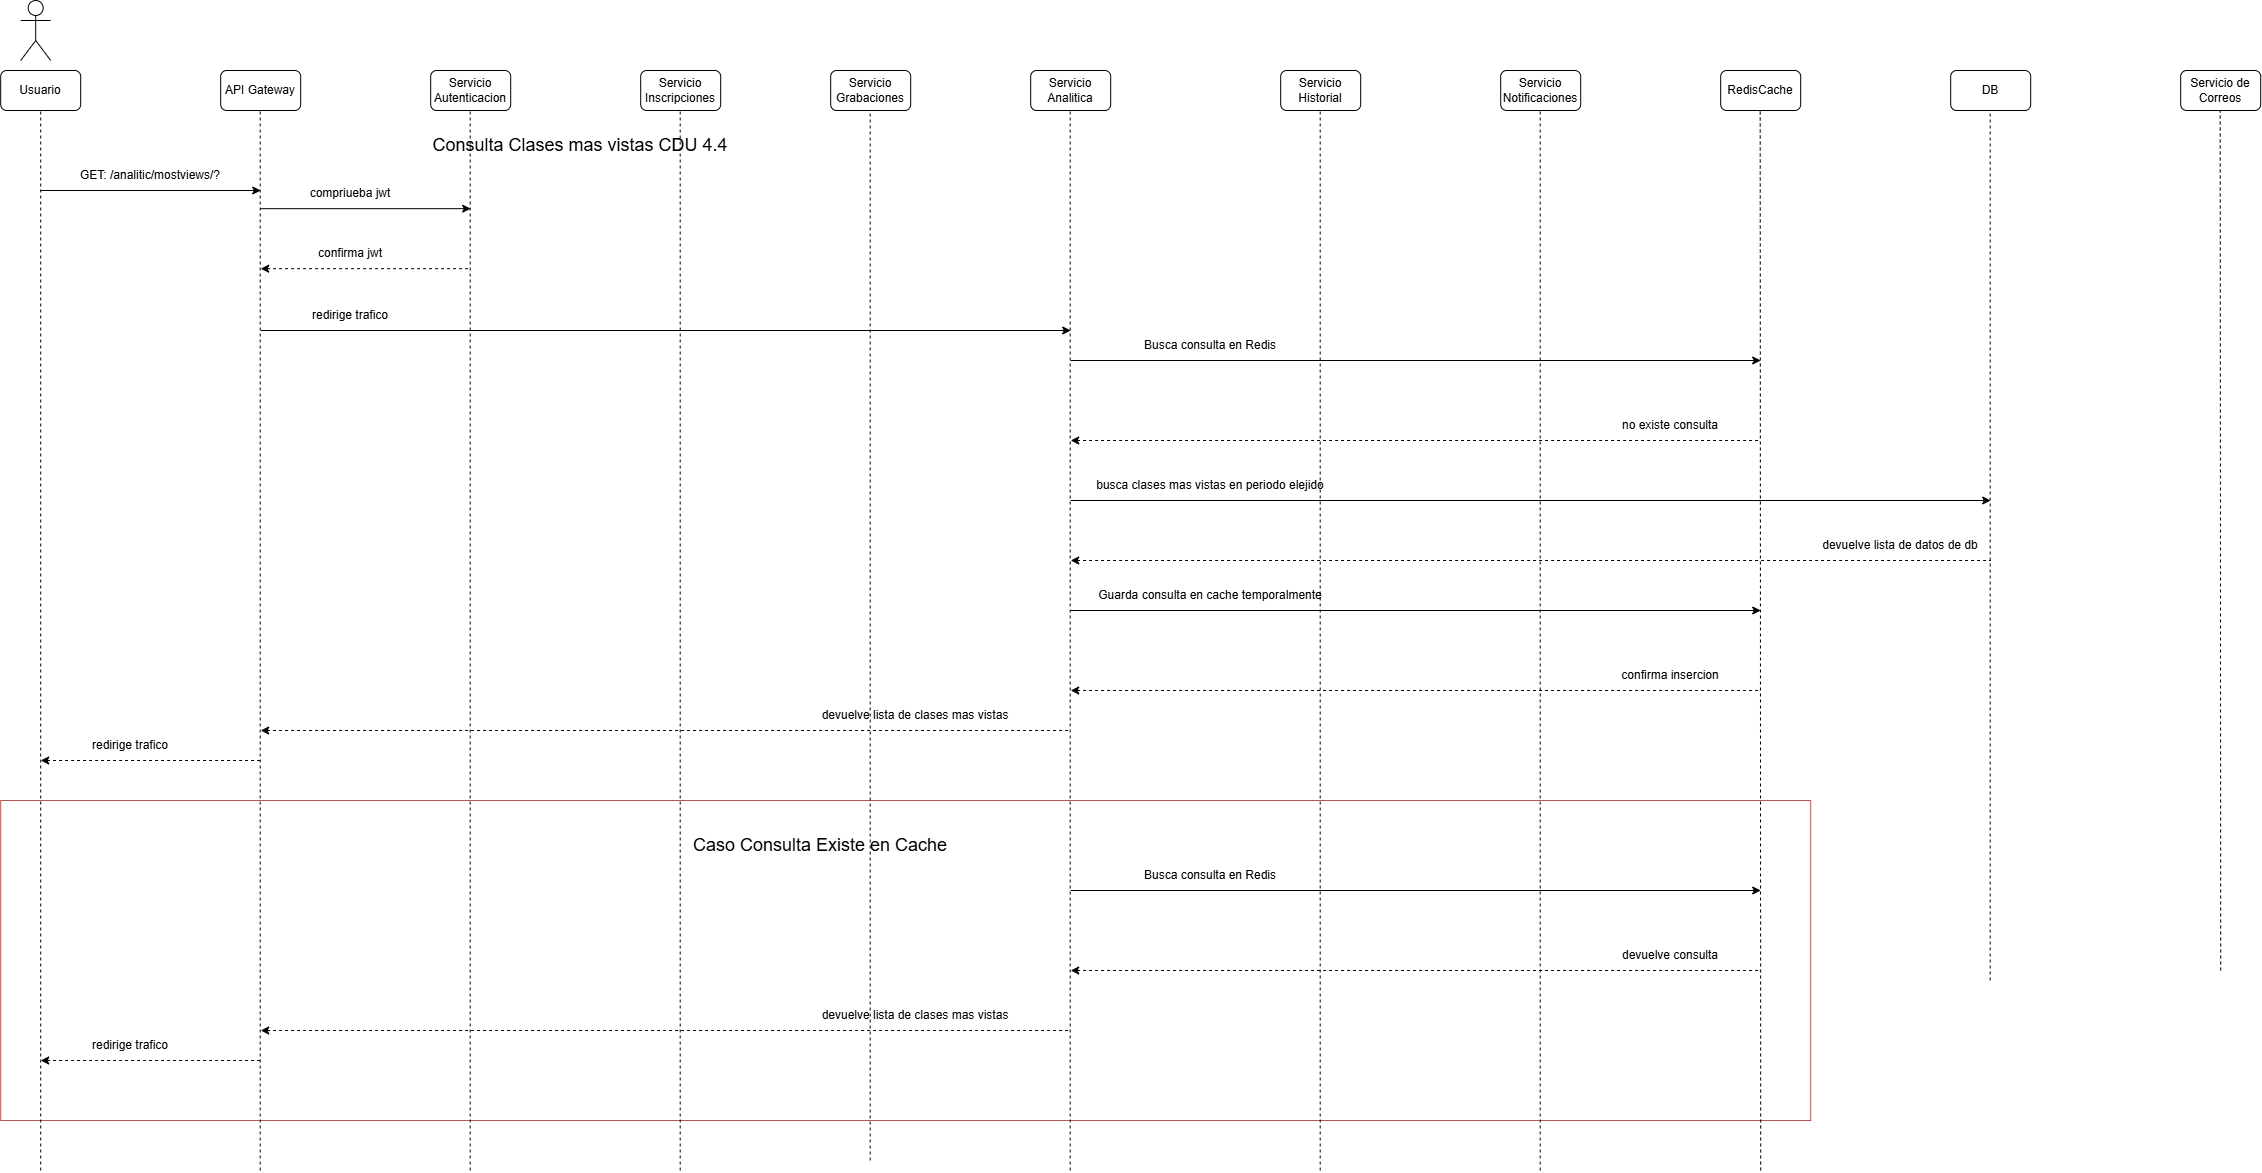

The diagram above was exported from draw.io. Its source (the exported page's mxGraphModel, read from the mxfile embedded in the PNG):
<mxGraphModel dx="1717" dy="945" grid="1" gridSize="10" guides="1" tooltips="1" connect="1" arrows="1" fold="1" page="1" pageScale="1" pageWidth="850" pageHeight="1100" math="0" shadow="0">
  <root>
    <mxCell id="TSogw2Ik5XVXAv7MV_Wt-0" />
    <mxCell id="TSogw2Ik5XVXAv7MV_Wt-1" parent="TSogw2Ik5XVXAv7MV_Wt-0" />
    <mxCell id="meEUTikNcy4cXPz_gsGN-8" parent="TSogw2Ik5XVXAv7MV_Wt-1" style="rounded=0;whiteSpace=wrap;html=1;fillColor=none;strokeColor=#b85450;" value="" vertex="1">
      <mxGeometry height="320" width="1810" x="40" y="830" as="geometry" />
    </mxCell>
    <mxCell id="TSogw2Ik5XVXAv7MV_Wt-2" parent="TSogw2Ik5XVXAv7MV_Wt-1" style="shape=umlActor;verticalLabelPosition=bottom;verticalAlign=top;html=1;outlineConnect=0;" value="" vertex="1">
      <mxGeometry height="60" width="30" x="60" y="30" as="geometry" />
    </mxCell>
    <mxCell id="TSogw2Ik5XVXAv7MV_Wt-3" parent="TSogw2Ik5XVXAv7MV_Wt-1" style="rounded=1;whiteSpace=wrap;html=1;" value="Usuario" vertex="1">
      <mxGeometry height="40" width="80" x="40" y="100" as="geometry" />
    </mxCell>
    <mxCell id="TSogw2Ik5XVXAv7MV_Wt-4" parent="TSogw2Ik5XVXAv7MV_Wt-1" style="rounded=1;whiteSpace=wrap;html=1;" value="API Gateway" vertex="1">
      <mxGeometry height="40" width="80" x="260" y="100" as="geometry" />
    </mxCell>
    <mxCell id="TSogw2Ik5XVXAv7MV_Wt-5" parent="TSogw2Ik5XVXAv7MV_Wt-1" style="rounded=1;whiteSpace=wrap;html=1;" value="Servicio Autenticacion" vertex="1">
      <mxGeometry height="40" width="80" x="470" y="100" as="geometry" />
    </mxCell>
    <mxCell id="TSogw2Ik5XVXAv7MV_Wt-6" parent="TSogw2Ik5XVXAv7MV_Wt-1" style="rounded=1;whiteSpace=wrap;html=1;" value="Servicio Inscripciones" vertex="1">
      <mxGeometry height="40" width="80" x="680" y="100" as="geometry" />
    </mxCell>
    <mxCell id="TSogw2Ik5XVXAv7MV_Wt-7" parent="TSogw2Ik5XVXAv7MV_Wt-1" style="rounded=1;whiteSpace=wrap;html=1;" value="Servicio Grabaciones" vertex="1">
      <mxGeometry height="40" width="80" x="870" y="100" as="geometry" />
    </mxCell>
    <mxCell id="TSogw2Ik5XVXAv7MV_Wt-8" parent="TSogw2Ik5XVXAv7MV_Wt-1" style="rounded=1;whiteSpace=wrap;html=1;" value="Servicio Analitica" vertex="1">
      <mxGeometry height="40" width="80" x="1070" y="100" as="geometry" />
    </mxCell>
    <mxCell id="TSogw2Ik5XVXAv7MV_Wt-9" parent="TSogw2Ik5XVXAv7MV_Wt-1" style="rounded=1;whiteSpace=wrap;html=1;" value="RedisCache" vertex="1">
      <mxGeometry height="40" width="80" x="1760" y="100" as="geometry" />
    </mxCell>
    <mxCell id="TSogw2Ik5XVXAv7MV_Wt-10" parent="TSogw2Ik5XVXAv7MV_Wt-1" style="rounded=1;whiteSpace=wrap;html=1;" value="Servicio Notificaciones" vertex="1">
      <mxGeometry height="40" width="80" x="1540" y="100" as="geometry" />
    </mxCell>
    <mxCell id="TSogw2Ik5XVXAv7MV_Wt-11" parent="TSogw2Ik5XVXAv7MV_Wt-1" style="rounded=1;whiteSpace=wrap;html=1;" value="Servicio Historial" vertex="1">
      <mxGeometry height="40" width="80" x="1320" y="100" as="geometry" />
    </mxCell>
    <mxCell id="TSogw2Ik5XVXAv7MV_Wt-12" parent="TSogw2Ik5XVXAv7MV_Wt-1" style="rounded=1;whiteSpace=wrap;html=1;" value="DB" vertex="1">
      <mxGeometry height="40" width="80" x="1990" y="100" as="geometry" />
    </mxCell>
    <mxCell id="TSogw2Ik5XVXAv7MV_Wt-13" parent="TSogw2Ik5XVXAv7MV_Wt-1" style="rounded=1;whiteSpace=wrap;html=1;" value="Servicio de Correos" vertex="1">
      <mxGeometry height="40" width="80" x="2220" y="100" as="geometry" />
    </mxCell>
    <mxCell id="TSogw2Ik5XVXAv7MV_Wt-14" edge="1" parent="TSogw2Ik5XVXAv7MV_Wt-1" style="endArrow=classic;html=1;rounded=0;" value="">
      <mxGeometry height="50" relative="1" width="50" as="geometry">
        <mxPoint x="80" y="220" as="sourcePoint" />
        <mxPoint x="300" y="220" as="targetPoint" />
      </mxGeometry>
    </mxCell>
    <mxCell id="TSogw2Ik5XVXAv7MV_Wt-15" parent="TSogw2Ik5XVXAv7MV_Wt-1" style="text;html=1;whiteSpace=wrap;strokeColor=none;fillColor=none;align=center;verticalAlign=middle;rounded=0;" value="&lt;span style=&quot;font-size: 18px;&quot;&gt;Consulta Clases mas vistas CDU 4.4&lt;/span&gt;" vertex="1">
      <mxGeometry height="30" width="420" x="410" y="160" as="geometry" />
    </mxCell>
    <mxCell id="TSogw2Ik5XVXAv7MV_Wt-16" parent="TSogw2Ik5XVXAv7MV_Wt-1" style="text;html=1;whiteSpace=wrap;strokeColor=none;fillColor=none;align=center;verticalAlign=middle;rounded=0;" value="GET: /analitic/mostviews/?" vertex="1">
      <mxGeometry height="30" width="160" x="110" y="190" as="geometry" />
    </mxCell>
    <mxCell id="TSogw2Ik5XVXAv7MV_Wt-17" edge="1" parent="TSogw2Ik5XVXAv7MV_Wt-1" style="endArrow=none;dashed=1;html=1;rounded=0;entryX=0.5;entryY=1;entryDx=0;entryDy=0;" target="TSogw2Ik5XVXAv7MV_Wt-3" value="">
      <mxGeometry height="50" relative="1" width="50" as="geometry">
        <mxPoint x="80" y="1200" as="sourcePoint" />
        <mxPoint x="550" y="210" as="targetPoint" />
      </mxGeometry>
    </mxCell>
    <mxCell id="TSogw2Ik5XVXAv7MV_Wt-18" edge="1" parent="TSogw2Ik5XVXAv7MV_Wt-1" style="endArrow=none;dashed=1;html=1;rounded=0;entryX=0.5;entryY=1;entryDx=0;entryDy=0;" value="">
      <mxGeometry height="50" relative="1" width="50" as="geometry">
        <mxPoint x="299.5" y="1200" as="sourcePoint" />
        <mxPoint x="299.5" y="140" as="targetPoint" />
      </mxGeometry>
    </mxCell>
    <mxCell id="TSogw2Ik5XVXAv7MV_Wt-19" edge="1" parent="TSogw2Ik5XVXAv7MV_Wt-1" style="endArrow=none;dashed=1;html=1;rounded=0;entryX=0.5;entryY=1;entryDx=0;entryDy=0;" value="">
      <mxGeometry height="50" relative="1" width="50" as="geometry">
        <mxPoint x="509.5" y="1200" as="sourcePoint" />
        <mxPoint x="509.5" y="140" as="targetPoint" />
      </mxGeometry>
    </mxCell>
    <mxCell id="TSogw2Ik5XVXAv7MV_Wt-20" edge="1" parent="TSogw2Ik5XVXAv7MV_Wt-1" style="endArrow=none;dashed=1;html=1;rounded=0;entryX=0.5;entryY=1;entryDx=0;entryDy=0;" value="">
      <mxGeometry height="50" relative="1" width="50" as="geometry">
        <mxPoint x="719.5" y="1200" as="sourcePoint" />
        <mxPoint x="719.5" y="140" as="targetPoint" />
      </mxGeometry>
    </mxCell>
    <mxCell id="TSogw2Ik5XVXAv7MV_Wt-21" edge="1" parent="TSogw2Ik5XVXAv7MV_Wt-1" style="endArrow=none;dashed=1;html=1;rounded=0;entryX=0.5;entryY=1;entryDx=0;entryDy=0;" value="">
      <mxGeometry height="50" relative="1" width="50" as="geometry">
        <mxPoint x="909.5" y="1190" as="sourcePoint" />
        <mxPoint x="909.5" y="140" as="targetPoint" />
      </mxGeometry>
    </mxCell>
    <mxCell id="TSogw2Ik5XVXAv7MV_Wt-22" edge="1" parent="TSogw2Ik5XVXAv7MV_Wt-1" style="endArrow=none;dashed=1;html=1;rounded=0;entryX=0.5;entryY=1;entryDx=0;entryDy=0;" value="">
      <mxGeometry height="50" relative="1" width="50" as="geometry">
        <mxPoint x="1109.5" y="1200" as="sourcePoint" />
        <mxPoint x="1109.5" y="140" as="targetPoint" />
      </mxGeometry>
    </mxCell>
    <mxCell id="TSogw2Ik5XVXAv7MV_Wt-23" edge="1" parent="TSogw2Ik5XVXAv7MV_Wt-1" style="endArrow=none;dashed=1;html=1;rounded=0;entryX=0.5;entryY=1;entryDx=0;entryDy=0;" value="">
      <mxGeometry height="50" relative="1" width="50" as="geometry">
        <mxPoint x="1359.5" y="1200" as="sourcePoint" />
        <mxPoint x="1359.5" y="140" as="targetPoint" />
      </mxGeometry>
    </mxCell>
    <mxCell id="TSogw2Ik5XVXAv7MV_Wt-24" edge="1" parent="TSogw2Ik5XVXAv7MV_Wt-1" style="endArrow=none;dashed=1;html=1;rounded=0;entryX=0.5;entryY=1;entryDx=0;entryDy=0;" value="">
      <mxGeometry height="50" relative="1" width="50" as="geometry">
        <mxPoint x="1579.5" y="1200" as="sourcePoint" />
        <mxPoint x="1579.5" y="140" as="targetPoint" />
      </mxGeometry>
    </mxCell>
    <mxCell id="TSogw2Ik5XVXAv7MV_Wt-25" edge="1" parent="TSogw2Ik5XVXAv7MV_Wt-1" style="endArrow=none;dashed=1;html=1;rounded=0;entryX=0.5;entryY=1;entryDx=0;entryDy=0;" value="">
      <mxGeometry height="50" relative="1" width="50" as="geometry">
        <mxPoint x="1800" y="1200" as="sourcePoint" />
        <mxPoint x="1799.5" y="140" as="targetPoint" />
      </mxGeometry>
    </mxCell>
    <mxCell id="TSogw2Ik5XVXAv7MV_Wt-26" edge="1" parent="TSogw2Ik5XVXAv7MV_Wt-1" style="endArrow=none;dashed=1;html=1;rounded=0;entryX=0.5;entryY=1;entryDx=0;entryDy=0;" value="">
      <mxGeometry height="50" relative="1" width="50" as="geometry">
        <mxPoint x="2029.5" y="1010" as="sourcePoint" />
        <mxPoint x="2029.5" y="140" as="targetPoint" />
      </mxGeometry>
    </mxCell>
    <mxCell id="TSogw2Ik5XVXAv7MV_Wt-27" edge="1" parent="TSogw2Ik5XVXAv7MV_Wt-1" style="endArrow=none;dashed=1;html=1;rounded=0;entryX=0.5;entryY=1;entryDx=0;entryDy=0;" value="">
      <mxGeometry height="50" relative="1" width="50" as="geometry">
        <mxPoint x="2260" y="1000" as="sourcePoint" />
        <mxPoint x="2259.5" y="140" as="targetPoint" />
      </mxGeometry>
    </mxCell>
    <mxCell id="TSogw2Ik5XVXAv7MV_Wt-28" edge="1" parent="TSogw2Ik5XVXAv7MV_Wt-1" style="endArrow=classic;html=1;rounded=0;" value="">
      <mxGeometry height="50" relative="1" width="50" as="geometry">
        <mxPoint x="300" y="238.18" as="sourcePoint" />
        <mxPoint x="510" y="238.18" as="targetPoint" />
      </mxGeometry>
    </mxCell>
    <mxCell id="TSogw2Ik5XVXAv7MV_Wt-29" parent="TSogw2Ik5XVXAv7MV_Wt-1" style="text;html=1;whiteSpace=wrap;strokeColor=none;fillColor=none;align=center;verticalAlign=middle;rounded=0;" value="compriueba jwt" vertex="1">
      <mxGeometry height="30" width="120" x="330" y="208.18" as="geometry" />
    </mxCell>
    <mxCell id="TSogw2Ik5XVXAv7MV_Wt-30" edge="1" parent="TSogw2Ik5XVXAv7MV_Wt-1" style="endArrow=none;html=1;rounded=0;startArrow=classic;startFill=1;endFill=0;dashed=1;" value="">
      <mxGeometry height="50" relative="1" width="50" as="geometry">
        <mxPoint x="300" y="298.18" as="sourcePoint" />
        <mxPoint x="510" y="298.18" as="targetPoint" />
      </mxGeometry>
    </mxCell>
    <mxCell id="TSogw2Ik5XVXAv7MV_Wt-31" parent="TSogw2Ik5XVXAv7MV_Wt-1" style="text;html=1;whiteSpace=wrap;strokeColor=none;fillColor=none;align=center;verticalAlign=middle;rounded=0;" value="confirma jwt" vertex="1">
      <mxGeometry height="30" width="120" x="330" y="268.18" as="geometry" />
    </mxCell>
    <mxCell id="TSogw2Ik5XVXAv7MV_Wt-32" edge="1" parent="TSogw2Ik5XVXAv7MV_Wt-1" style="endArrow=classic;html=1;rounded=0;" value="">
      <mxGeometry height="50" relative="1" width="50" as="geometry">
        <mxPoint x="300" y="360" as="sourcePoint" />
        <mxPoint x="1110" y="360" as="targetPoint" />
      </mxGeometry>
    </mxCell>
    <mxCell id="TSogw2Ik5XVXAv7MV_Wt-33" parent="TSogw2Ik5XVXAv7MV_Wt-1" style="text;html=1;whiteSpace=wrap;strokeColor=none;fillColor=none;align=center;verticalAlign=middle;rounded=0;" value="redirige trafico" vertex="1">
      <mxGeometry height="30" width="120" x="330" y="330" as="geometry" />
    </mxCell>
    <mxCell id="TSogw2Ik5XVXAv7MV_Wt-34" edge="1" parent="TSogw2Ik5XVXAv7MV_Wt-1" style="endArrow=classic;html=1;rounded=0;" value="">
      <mxGeometry height="50" relative="1" width="50" as="geometry">
        <mxPoint x="1110" y="530" as="sourcePoint" />
        <mxPoint x="2030" y="530" as="targetPoint" />
      </mxGeometry>
    </mxCell>
    <mxCell id="TSogw2Ik5XVXAv7MV_Wt-35" parent="TSogw2Ik5XVXAv7MV_Wt-1" style="text;html=1;whiteSpace=wrap;strokeColor=none;fillColor=none;align=center;verticalAlign=middle;rounded=0;" value="busca clases mas vistas en periodo elejido" vertex="1">
      <mxGeometry height="30" width="240" x="1130" y="500" as="geometry" />
    </mxCell>
    <mxCell id="TSogw2Ik5XVXAv7MV_Wt-36" edge="1" parent="TSogw2Ik5XVXAv7MV_Wt-1" style="endArrow=none;html=1;rounded=0;startArrow=classic;startFill=1;endFill=0;dashed=1;" value="">
      <mxGeometry height="50" relative="1" width="50" as="geometry">
        <mxPoint x="1110" y="590" as="sourcePoint" />
        <mxPoint x="2030" y="590" as="targetPoint" />
      </mxGeometry>
    </mxCell>
    <mxCell id="TSogw2Ik5XVXAv7MV_Wt-37" parent="TSogw2Ik5XVXAv7MV_Wt-1" style="text;html=1;whiteSpace=wrap;strokeColor=none;fillColor=none;align=center;verticalAlign=middle;rounded=0;" value="devuelve lista de datos de db" vertex="1">
      <mxGeometry height="30" width="160" x="1860" y="560" as="geometry" />
    </mxCell>
    <mxCell id="TSogw2Ik5XVXAv7MV_Wt-38" edge="1" parent="TSogw2Ik5XVXAv7MV_Wt-1" style="endArrow=none;html=1;rounded=0;startArrow=classic;startFill=1;endFill=0;dashed=1;" value="">
      <mxGeometry height="50" relative="1" width="50" as="geometry">
        <mxPoint x="300" y="760" as="sourcePoint" />
        <mxPoint x="1110" y="760" as="targetPoint" />
      </mxGeometry>
    </mxCell>
    <mxCell id="TSogw2Ik5XVXAv7MV_Wt-39" parent="TSogw2Ik5XVXAv7MV_Wt-1" style="text;html=1;whiteSpace=wrap;strokeColor=none;fillColor=none;align=center;verticalAlign=middle;rounded=0;" value="devuelve lista de clases mas vistas" vertex="1">
      <mxGeometry height="30" width="290" x="810" y="730" as="geometry" />
    </mxCell>
    <mxCell id="TSogw2Ik5XVXAv7MV_Wt-40" edge="1" parent="TSogw2Ik5XVXAv7MV_Wt-1" style="endArrow=none;html=1;rounded=0;startArrow=classic;startFill=1;endFill=0;dashed=1;" value="">
      <mxGeometry height="50" relative="1" width="50" as="geometry">
        <mxPoint x="80" y="790" as="sourcePoint" />
        <mxPoint x="300" y="790" as="targetPoint" />
      </mxGeometry>
    </mxCell>
    <mxCell id="TSogw2Ik5XVXAv7MV_Wt-41" parent="TSogw2Ik5XVXAv7MV_Wt-1" style="text;html=1;whiteSpace=wrap;strokeColor=none;fillColor=none;align=center;verticalAlign=middle;rounded=0;" value="redirige trafico" vertex="1">
      <mxGeometry height="30" width="120" x="110" y="760" as="geometry" />
    </mxCell>
    <mxCell id="meEUTikNcy4cXPz_gsGN-0" edge="1" parent="TSogw2Ik5XVXAv7MV_Wt-1" style="endArrow=classic;html=1;rounded=0;" value="">
      <mxGeometry height="50" relative="1" width="50" as="geometry">
        <mxPoint x="1110" y="390" as="sourcePoint" />
        <mxPoint x="1800" y="390" as="targetPoint" />
      </mxGeometry>
    </mxCell>
    <mxCell id="meEUTikNcy4cXPz_gsGN-1" parent="TSogw2Ik5XVXAv7MV_Wt-1" style="text;html=1;whiteSpace=wrap;strokeColor=none;fillColor=none;align=center;verticalAlign=middle;rounded=0;" value="Busca consulta en Redis" vertex="1">
      <mxGeometry height="30" width="240" x="1130" y="360" as="geometry" />
    </mxCell>
    <mxCell id="meEUTikNcy4cXPz_gsGN-2" edge="1" parent="TSogw2Ik5XVXAv7MV_Wt-1" style="endArrow=none;html=1;rounded=0;startArrow=classic;startFill=1;endFill=0;dashed=1;" value="">
      <mxGeometry height="50" relative="1" width="50" as="geometry">
        <mxPoint x="1110" y="470" as="sourcePoint" />
        <mxPoint x="1800" y="470" as="targetPoint" />
      </mxGeometry>
    </mxCell>
    <mxCell id="meEUTikNcy4cXPz_gsGN-3" parent="TSogw2Ik5XVXAv7MV_Wt-1" style="text;html=1;whiteSpace=wrap;strokeColor=none;fillColor=none;align=center;verticalAlign=middle;rounded=0;" value="no existe consulta" vertex="1">
      <mxGeometry height="30" width="160" x="1630" y="440" as="geometry" />
    </mxCell>
    <mxCell id="meEUTikNcy4cXPz_gsGN-4" edge="1" parent="TSogw2Ik5XVXAv7MV_Wt-1" style="endArrow=classic;html=1;rounded=0;" value="">
      <mxGeometry height="50" relative="1" width="50" as="geometry">
        <mxPoint x="1110" y="640" as="sourcePoint" />
        <mxPoint x="1800" y="640" as="targetPoint" />
      </mxGeometry>
    </mxCell>
    <mxCell id="meEUTikNcy4cXPz_gsGN-5" parent="TSogw2Ik5XVXAv7MV_Wt-1" style="text;html=1;whiteSpace=wrap;strokeColor=none;fillColor=none;align=center;verticalAlign=middle;rounded=0;" value="Guarda consulta en cache temporalmente" vertex="1">
      <mxGeometry height="30" width="240" x="1130" y="610" as="geometry" />
    </mxCell>
    <mxCell id="meEUTikNcy4cXPz_gsGN-6" edge="1" parent="TSogw2Ik5XVXAv7MV_Wt-1" style="endArrow=none;html=1;rounded=0;startArrow=classic;startFill=1;endFill=0;dashed=1;" value="">
      <mxGeometry height="50" relative="1" width="50" as="geometry">
        <mxPoint x="1110" y="720" as="sourcePoint" />
        <mxPoint x="1800" y="720" as="targetPoint" />
      </mxGeometry>
    </mxCell>
    <mxCell id="meEUTikNcy4cXPz_gsGN-7" parent="TSogw2Ik5XVXAv7MV_Wt-1" style="text;html=1;whiteSpace=wrap;strokeColor=none;fillColor=none;align=center;verticalAlign=middle;rounded=0;" value="confirma insercion" vertex="1">
      <mxGeometry height="30" width="160" x="1630" y="690" as="geometry" />
    </mxCell>
    <mxCell id="meEUTikNcy4cXPz_gsGN-9" parent="TSogw2Ik5XVXAv7MV_Wt-1" style="text;html=1;whiteSpace=wrap;strokeColor=none;fillColor=none;align=center;verticalAlign=middle;rounded=0;" value="&lt;span style=&quot;font-size: 18px;&quot;&gt;Caso Consulta Existe en Cache&lt;/span&gt;" vertex="1">
      <mxGeometry height="30" width="420" x="650" y="860" as="geometry" />
    </mxCell>
    <mxCell id="meEUTikNcy4cXPz_gsGN-10" edge="1" parent="TSogw2Ik5XVXAv7MV_Wt-1" style="endArrow=classic;html=1;rounded=0;" value="">
      <mxGeometry height="50" relative="1" width="50" as="geometry">
        <mxPoint x="1110" y="920" as="sourcePoint" />
        <mxPoint x="1800" y="920" as="targetPoint" />
      </mxGeometry>
    </mxCell>
    <mxCell id="meEUTikNcy4cXPz_gsGN-11" parent="TSogw2Ik5XVXAv7MV_Wt-1" style="text;html=1;whiteSpace=wrap;strokeColor=none;fillColor=none;align=center;verticalAlign=middle;rounded=0;" value="Busca consulta en Redis" vertex="1">
      <mxGeometry height="30" width="240" x="1130" y="890" as="geometry" />
    </mxCell>
    <mxCell id="meEUTikNcy4cXPz_gsGN-12" edge="1" parent="TSogw2Ik5XVXAv7MV_Wt-1" style="endArrow=none;html=1;rounded=0;startArrow=classic;startFill=1;endFill=0;dashed=1;" value="">
      <mxGeometry height="50" relative="1" width="50" as="geometry">
        <mxPoint x="1110" y="1000" as="sourcePoint" />
        <mxPoint x="1800" y="1000" as="targetPoint" />
      </mxGeometry>
    </mxCell>
    <mxCell id="meEUTikNcy4cXPz_gsGN-13" parent="TSogw2Ik5XVXAv7MV_Wt-1" style="text;html=1;whiteSpace=wrap;strokeColor=none;fillColor=none;align=center;verticalAlign=middle;rounded=0;" value="devuelve consulta" vertex="1">
      <mxGeometry height="30" width="160" x="1630" y="970" as="geometry" />
    </mxCell>
    <mxCell id="meEUTikNcy4cXPz_gsGN-14" edge="1" parent="TSogw2Ik5XVXAv7MV_Wt-1" style="endArrow=none;html=1;rounded=0;startArrow=classic;startFill=1;endFill=0;dashed=1;" value="">
      <mxGeometry height="50" relative="1" width="50" as="geometry">
        <mxPoint x="300" y="1060" as="sourcePoint" />
        <mxPoint x="1110" y="1060" as="targetPoint" />
      </mxGeometry>
    </mxCell>
    <mxCell id="meEUTikNcy4cXPz_gsGN-15" parent="TSogw2Ik5XVXAv7MV_Wt-1" style="text;html=1;whiteSpace=wrap;strokeColor=none;fillColor=none;align=center;verticalAlign=middle;rounded=0;" value="devuelve lista de clases mas vistas" vertex="1">
      <mxGeometry height="30" width="290" x="810" y="1030" as="geometry" />
    </mxCell>
    <mxCell id="meEUTikNcy4cXPz_gsGN-16" edge="1" parent="TSogw2Ik5XVXAv7MV_Wt-1" style="endArrow=none;html=1;rounded=0;startArrow=classic;startFill=1;endFill=0;dashed=1;" value="">
      <mxGeometry height="50" relative="1" width="50" as="geometry">
        <mxPoint x="80" y="1090" as="sourcePoint" />
        <mxPoint x="300" y="1090" as="targetPoint" />
      </mxGeometry>
    </mxCell>
    <mxCell id="meEUTikNcy4cXPz_gsGN-17" parent="TSogw2Ik5XVXAv7MV_Wt-1" style="text;html=1;whiteSpace=wrap;strokeColor=none;fillColor=none;align=center;verticalAlign=middle;rounded=0;" value="redirige trafico" vertex="1">
      <mxGeometry height="30" width="120" x="110" y="1060" as="geometry" />
    </mxCell>
  </root>
</mxGraphModel>